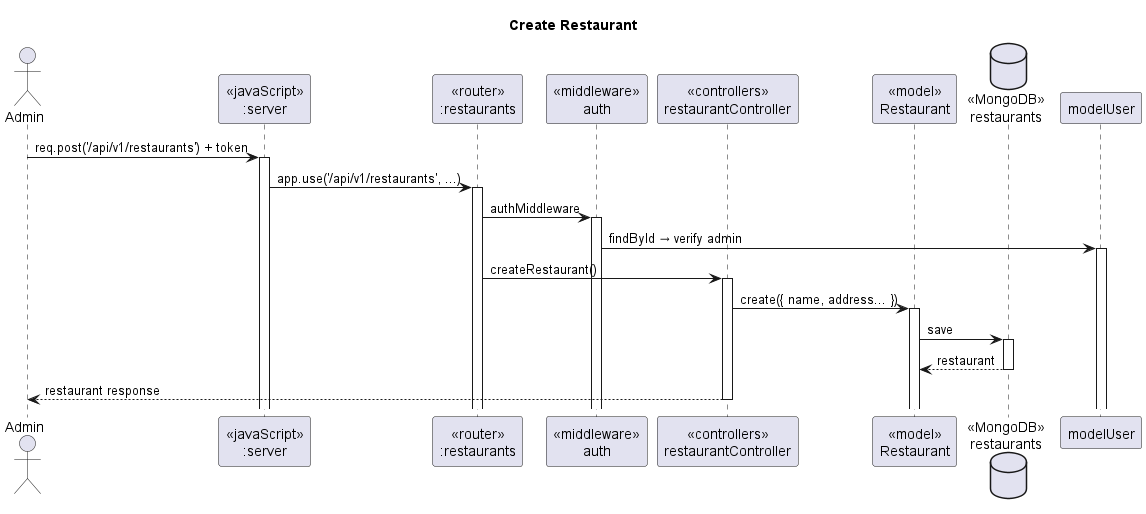

The diagram above was rendered by PlantUML. Its source (embedded in the PNG):
@startuml Create Restaurant (POST)

title "Create Restaurant"

actor "Admin" as admin
participant "<<javaScript>>\n:server" as server
participant "<<router>>\n:restaurants" as routerRestaurant
participant "<<middleware>>\nauth" as middlewareAuth
participant "<<controllers>>\nrestaurantController" as controllerRestaurant
participant "<<model>>\nRestaurant" as modelRestaurant
database "<<MongoDB>>\nrestaurants" as restaurantDB

admin -> server ++ : req.post('/api/v1/restaurants') + token
server -> routerRestaurant ++ : app.use('/api/v1/restaurants', ...)
routerRestaurant -> middlewareAuth ++ : authMiddleware
middlewareAuth -> modelUser ++ : findById → verify admin
routerRestaurant -> controllerRestaurant ++ : createRestaurant()
controllerRestaurant -> modelRestaurant ++ : create({ name, address... })
modelRestaurant -> restaurantDB ++ : save
restaurantDB --> modelRestaurant -- : restaurant
controllerRestaurant --> admin -- : restaurant response

@enduml